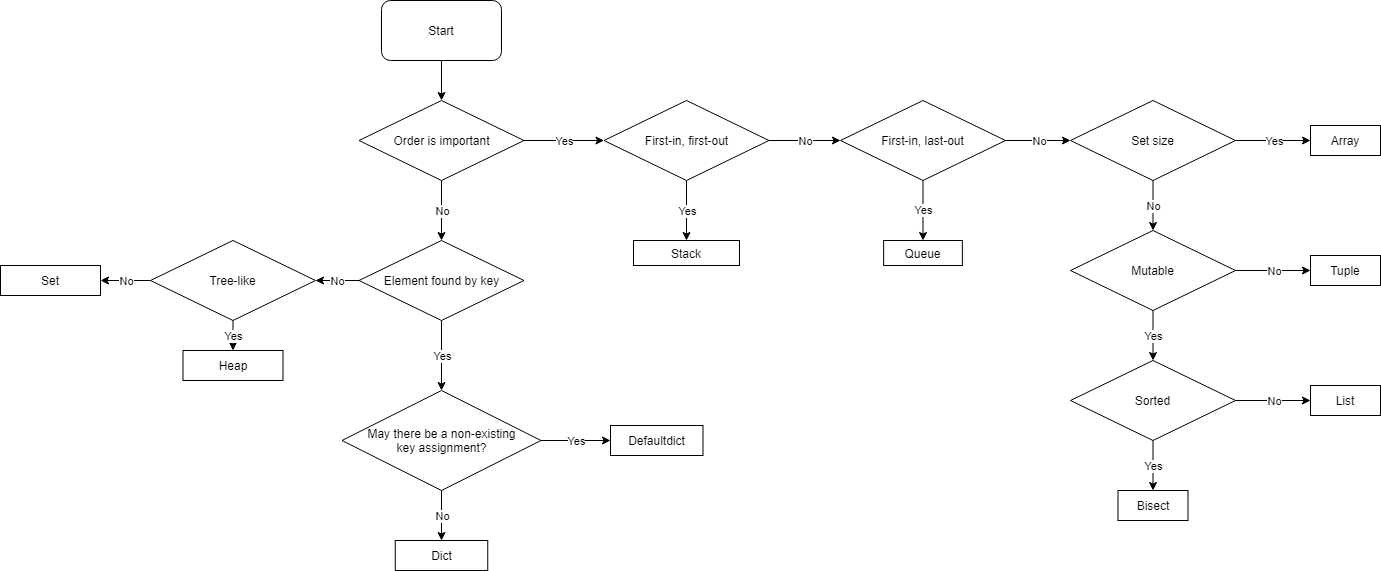

The diagram above was exported from draw.io. Its source (the exported page's mxGraphModel, read from the mxfile embedded in the PNG):
<mxGraphModel dx="871" dy="645" grid="1" gridSize="10" guides="1" tooltips="1" connect="1" arrows="1" fold="1" page="1" pageScale="1" pageWidth="850" pageHeight="1100" math="0" shadow="0">
  <root>
    <mxCell id="0" />
    <mxCell id="1" parent="0" />
    <mxCell id="0ncrtRNOdeGxqnqRgyKh-1" value="Start" style="rounded=1;whiteSpace=wrap;html=1;" vertex="1" parent="1">
      <mxGeometry x="481" y="10" width="120" height="60" as="geometry" />
    </mxCell>
    <mxCell id="0ncrtRNOdeGxqnqRgyKh-2" value="Order is important" style="rhombus;whiteSpace=wrap;html=1;" vertex="1" parent="1">
      <mxGeometry x="458.5" y="110" width="165" height="80" as="geometry" />
    </mxCell>
    <mxCell id="0ncrtRNOdeGxqnqRgyKh-3" value="" style="endArrow=classic;html=1;entryX=0.5;entryY=0;entryDx=0;entryDy=0;exitX=0.5;exitY=1;exitDx=0;exitDy=0;" edge="1" parent="1" source="0ncrtRNOdeGxqnqRgyKh-1" target="0ncrtRNOdeGxqnqRgyKh-2">
      <mxGeometry width="50" height="50" relative="1" as="geometry">
        <mxPoint x="526" y="310" as="sourcePoint" />
        <mxPoint x="576" y="260" as="targetPoint" />
      </mxGeometry>
    </mxCell>
    <mxCell id="0ncrtRNOdeGxqnqRgyKh-4" value="" style="endArrow=classic;html=1;entryX=0.5;entryY=0;entryDx=0;entryDy=0;exitX=0.5;exitY=1;exitDx=0;exitDy=0;" edge="1" parent="1" source="0ncrtRNOdeGxqnqRgyKh-2" target="0ncrtRNOdeGxqnqRgyKh-7">
      <mxGeometry relative="1" as="geometry">
        <mxPoint x="506" y="280" as="sourcePoint" />
        <mxPoint x="566" y="280" as="targetPoint" />
      </mxGeometry>
    </mxCell>
    <mxCell id="0ncrtRNOdeGxqnqRgyKh-5" value="No" style="edgeLabel;resizable=0;html=1;align=center;verticalAlign=middle;" connectable="0" vertex="1" parent="0ncrtRNOdeGxqnqRgyKh-4">
      <mxGeometry relative="1" as="geometry" />
    </mxCell>
    <mxCell id="0ncrtRNOdeGxqnqRgyKh-7" value="Element found by key" style="rhombus;whiteSpace=wrap;html=1;" vertex="1" parent="1">
      <mxGeometry x="458.5" y="250" width="165" height="80" as="geometry" />
    </mxCell>
    <mxCell id="0ncrtRNOdeGxqnqRgyKh-9" value="Tree-like" style="rhombus;whiteSpace=wrap;html=1;" vertex="1" parent="1">
      <mxGeometry x="250" y="250" width="165" height="80" as="geometry" />
    </mxCell>
    <mxCell id="0ncrtRNOdeGxqnqRgyKh-11" value="" style="endArrow=classic;html=1;exitX=0;exitY=0.5;exitDx=0;exitDy=0;entryX=1;entryY=0.5;entryDx=0;entryDy=0;" edge="1" parent="1" source="0ncrtRNOdeGxqnqRgyKh-7" target="0ncrtRNOdeGxqnqRgyKh-9">
      <mxGeometry relative="1" as="geometry">
        <mxPoint x="506" y="280" as="sourcePoint" />
        <mxPoint x="606" y="280" as="targetPoint" />
      </mxGeometry>
    </mxCell>
    <mxCell id="0ncrtRNOdeGxqnqRgyKh-12" value="No" style="edgeLabel;resizable=0;html=1;align=center;verticalAlign=middle;" connectable="0" vertex="1" parent="0ncrtRNOdeGxqnqRgyKh-11">
      <mxGeometry relative="1" as="geometry" />
    </mxCell>
    <mxCell id="0ncrtRNOdeGxqnqRgyKh-13" value="Set" style="whiteSpace=wrap;html=1;" vertex="1" parent="1">
      <mxGeometry x="100" y="275" width="100" height="30" as="geometry" />
    </mxCell>
    <mxCell id="0ncrtRNOdeGxqnqRgyKh-15" value="" style="endArrow=classic;html=1;entryX=1;entryY=0.5;entryDx=0;entryDy=0;exitX=0;exitY=0.5;exitDx=0;exitDy=0;" edge="1" parent="1" source="0ncrtRNOdeGxqnqRgyKh-9" target="0ncrtRNOdeGxqnqRgyKh-13">
      <mxGeometry relative="1" as="geometry">
        <mxPoint x="230" y="290" as="sourcePoint" />
        <mxPoint x="330" y="290" as="targetPoint" />
      </mxGeometry>
    </mxCell>
    <mxCell id="0ncrtRNOdeGxqnqRgyKh-16" value="No" style="edgeLabel;resizable=0;html=1;align=center;verticalAlign=middle;" connectable="0" vertex="1" parent="0ncrtRNOdeGxqnqRgyKh-15">
      <mxGeometry relative="1" as="geometry" />
    </mxCell>
    <mxCell id="0ncrtRNOdeGxqnqRgyKh-17" value="Heap" style="whiteSpace=wrap;html=1;" vertex="1" parent="1">
      <mxGeometry x="282.5" y="360" width="100" height="30" as="geometry" />
    </mxCell>
    <mxCell id="0ncrtRNOdeGxqnqRgyKh-18" value="" style="endArrow=classic;html=1;exitX=0.5;exitY=1;exitDx=0;exitDy=0;entryX=0.5;entryY=0;entryDx=0;entryDy=0;" edge="1" parent="1" source="0ncrtRNOdeGxqnqRgyKh-9" target="0ncrtRNOdeGxqnqRgyKh-17">
      <mxGeometry relative="1" as="geometry">
        <mxPoint x="230" y="290" as="sourcePoint" />
        <mxPoint x="330" y="290" as="targetPoint" />
      </mxGeometry>
    </mxCell>
    <mxCell id="0ncrtRNOdeGxqnqRgyKh-19" value="Yes" style="edgeLabel;resizable=0;html=1;align=center;verticalAlign=middle;" connectable="0" vertex="1" parent="0ncrtRNOdeGxqnqRgyKh-18">
      <mxGeometry relative="1" as="geometry" />
    </mxCell>
    <mxCell id="0ncrtRNOdeGxqnqRgyKh-20" value="May there be a non-existing&lt;br&gt;key assignment?" style="rhombus;whiteSpace=wrap;html=1;" vertex="1" parent="1">
      <mxGeometry x="441.5" y="400" width="199" height="100" as="geometry" />
    </mxCell>
    <mxCell id="0ncrtRNOdeGxqnqRgyKh-22" value="" style="endArrow=classic;html=1;exitX=0.5;exitY=1;exitDx=0;exitDy=0;entryX=0.5;entryY=0;entryDx=0;entryDy=0;" edge="1" parent="1" source="0ncrtRNOdeGxqnqRgyKh-7" target="0ncrtRNOdeGxqnqRgyKh-20">
      <mxGeometry relative="1" as="geometry">
        <mxPoint x="332.5" y="340" as="sourcePoint" />
        <mxPoint x="332.5" y="380" as="targetPoint" />
      </mxGeometry>
    </mxCell>
    <mxCell id="0ncrtRNOdeGxqnqRgyKh-23" value="Yes" style="edgeLabel;resizable=0;html=1;align=center;verticalAlign=middle;" connectable="0" vertex="1" parent="0ncrtRNOdeGxqnqRgyKh-22">
      <mxGeometry relative="1" as="geometry" />
    </mxCell>
    <mxCell id="0ncrtRNOdeGxqnqRgyKh-24" value="Dict" style="whiteSpace=wrap;html=1;" vertex="1" parent="1">
      <mxGeometry x="494.75" y="550" width="92.5" height="30" as="geometry" />
    </mxCell>
    <mxCell id="0ncrtRNOdeGxqnqRgyKh-26" value="" style="endArrow=classic;html=1;exitX=0.5;exitY=1;exitDx=0;exitDy=0;entryX=0.5;entryY=0;entryDx=0;entryDy=0;" edge="1" parent="1" source="0ncrtRNOdeGxqnqRgyKh-20" target="0ncrtRNOdeGxqnqRgyKh-24">
      <mxGeometry relative="1" as="geometry">
        <mxPoint x="442.5" y="469.5" as="sourcePoint" />
        <mxPoint x="410" y="490" as="targetPoint" />
      </mxGeometry>
    </mxCell>
    <mxCell id="0ncrtRNOdeGxqnqRgyKh-27" value="No" style="edgeLabel;resizable=0;html=1;align=center;verticalAlign=middle;" connectable="0" vertex="1" parent="0ncrtRNOdeGxqnqRgyKh-26">
      <mxGeometry relative="1" as="geometry" />
    </mxCell>
    <mxCell id="0ncrtRNOdeGxqnqRgyKh-28" value="Defaultdict" style="whiteSpace=wrap;html=1;" vertex="1" parent="1">
      <mxGeometry x="710" y="435" width="92.5" height="30" as="geometry" />
    </mxCell>
    <mxCell id="0ncrtRNOdeGxqnqRgyKh-29" value="" style="endArrow=classic;html=1;entryX=0;entryY=0.5;entryDx=0;entryDy=0;exitX=1;exitY=0.5;exitDx=0;exitDy=0;" edge="1" parent="1" source="0ncrtRNOdeGxqnqRgyKh-20" target="0ncrtRNOdeGxqnqRgyKh-28">
      <mxGeometry relative="1" as="geometry">
        <mxPoint x="330" y="330" as="sourcePoint" />
        <mxPoint x="430" y="330" as="targetPoint" />
      </mxGeometry>
    </mxCell>
    <mxCell id="0ncrtRNOdeGxqnqRgyKh-30" value="Yes" style="edgeLabel;resizable=0;html=1;align=center;verticalAlign=middle;" connectable="0" vertex="1" parent="0ncrtRNOdeGxqnqRgyKh-29">
      <mxGeometry relative="1" as="geometry" />
    </mxCell>
    <mxCell id="0ncrtRNOdeGxqnqRgyKh-31" value="First-in, first-out" style="rhombus;whiteSpace=wrap;html=1;" vertex="1" parent="1">
      <mxGeometry x="703.5" y="110" width="165" height="80" as="geometry" />
    </mxCell>
    <mxCell id="0ncrtRNOdeGxqnqRgyKh-33" value="" style="endArrow=classic;html=1;exitX=1;exitY=0.5;exitDx=0;exitDy=0;entryX=0;entryY=0.5;entryDx=0;entryDy=0;" edge="1" parent="1" source="0ncrtRNOdeGxqnqRgyKh-2" target="0ncrtRNOdeGxqnqRgyKh-31">
      <mxGeometry relative="1" as="geometry">
        <mxPoint x="730" y="260" as="sourcePoint" />
        <mxPoint x="830" y="260" as="targetPoint" />
      </mxGeometry>
    </mxCell>
    <mxCell id="0ncrtRNOdeGxqnqRgyKh-34" value="Yes" style="edgeLabel;resizable=0;html=1;align=center;verticalAlign=middle;" connectable="0" vertex="1" parent="0ncrtRNOdeGxqnqRgyKh-33">
      <mxGeometry relative="1" as="geometry" />
    </mxCell>
    <mxCell id="0ncrtRNOdeGxqnqRgyKh-35" value="" style="endArrow=classic;html=1;exitX=0.5;exitY=1;exitDx=0;exitDy=0;entryX=0.5;entryY=0;entryDx=0;entryDy=0;" edge="1" parent="1" source="0ncrtRNOdeGxqnqRgyKh-31" target="0ncrtRNOdeGxqnqRgyKh-37">
      <mxGeometry relative="1" as="geometry">
        <mxPoint x="785.5" y="200" as="sourcePoint" />
        <mxPoint x="786" y="240" as="targetPoint" />
      </mxGeometry>
    </mxCell>
    <mxCell id="0ncrtRNOdeGxqnqRgyKh-36" value="Yes" style="edgeLabel;resizable=0;html=1;align=center;verticalAlign=middle;" connectable="0" vertex="1" parent="0ncrtRNOdeGxqnqRgyKh-35">
      <mxGeometry relative="1" as="geometry" />
    </mxCell>
    <mxCell id="0ncrtRNOdeGxqnqRgyKh-37" value="Stack" style="rounded=0;whiteSpace=wrap;html=1;" vertex="1" parent="1">
      <mxGeometry x="733" y="250" width="106" height="25" as="geometry" />
    </mxCell>
    <mxCell id="0ncrtRNOdeGxqnqRgyKh-38" value="First-in, last-out" style="rhombus;whiteSpace=wrap;html=1;" vertex="1" parent="1">
      <mxGeometry x="940" y="110" width="165" height="80" as="geometry" />
    </mxCell>
    <mxCell id="0ncrtRNOdeGxqnqRgyKh-40" value="" style="endArrow=classic;html=1;entryX=0;entryY=0.5;entryDx=0;entryDy=0;exitX=1;exitY=0.5;exitDx=0;exitDy=0;" edge="1" parent="1" source="0ncrtRNOdeGxqnqRgyKh-31" target="0ncrtRNOdeGxqnqRgyKh-38">
      <mxGeometry relative="1" as="geometry">
        <mxPoint x="870" y="130" as="sourcePoint" />
        <mxPoint x="713.5" y="160" as="targetPoint" />
      </mxGeometry>
    </mxCell>
    <mxCell id="0ncrtRNOdeGxqnqRgyKh-41" value="No" style="edgeLabel;resizable=0;html=1;align=center;verticalAlign=middle;" connectable="0" vertex="1" parent="0ncrtRNOdeGxqnqRgyKh-40">
      <mxGeometry relative="1" as="geometry" />
    </mxCell>
    <mxCell id="0ncrtRNOdeGxqnqRgyKh-42" value="Queue" style="whiteSpace=wrap;html=1;" vertex="1" parent="1">
      <mxGeometry x="983.13" y="250" width="78.75" height="25" as="geometry" />
    </mxCell>
    <mxCell id="0ncrtRNOdeGxqnqRgyKh-44" value="Set size" style="rhombus;whiteSpace=wrap;html=1;" vertex="1" parent="1">
      <mxGeometry x="1170" y="110" width="165" height="80" as="geometry" />
    </mxCell>
    <mxCell id="0ncrtRNOdeGxqnqRgyKh-46" value="" style="endArrow=classic;html=1;exitX=0.5;exitY=1;exitDx=0;exitDy=0;entryX=0.5;entryY=0;entryDx=0;entryDy=0;" edge="1" parent="1" source="0ncrtRNOdeGxqnqRgyKh-38" target="0ncrtRNOdeGxqnqRgyKh-42">
      <mxGeometry relative="1" as="geometry">
        <mxPoint x="1100" y="200" as="sourcePoint" />
        <mxPoint x="1100" y="260" as="targetPoint" />
      </mxGeometry>
    </mxCell>
    <mxCell id="0ncrtRNOdeGxqnqRgyKh-47" value="Yes" style="edgeLabel;resizable=0;html=1;align=center;verticalAlign=middle;" connectable="0" vertex="1" parent="0ncrtRNOdeGxqnqRgyKh-46">
      <mxGeometry relative="1" as="geometry" />
    </mxCell>
    <mxCell id="0ncrtRNOdeGxqnqRgyKh-48" value="" style="endArrow=classic;html=1;exitX=1;exitY=0.5;exitDx=0;exitDy=0;entryX=0;entryY=0.5;entryDx=0;entryDy=0;" edge="1" parent="1" source="0ncrtRNOdeGxqnqRgyKh-38" target="0ncrtRNOdeGxqnqRgyKh-44">
      <mxGeometry relative="1" as="geometry">
        <mxPoint x="806" y="210" as="sourcePoint" />
        <mxPoint x="806" y="270" as="targetPoint" />
      </mxGeometry>
    </mxCell>
    <mxCell id="0ncrtRNOdeGxqnqRgyKh-49" value="No" style="edgeLabel;resizable=0;html=1;align=center;verticalAlign=middle;" connectable="0" vertex="1" parent="0ncrtRNOdeGxqnqRgyKh-48">
      <mxGeometry relative="1" as="geometry" />
    </mxCell>
    <mxCell id="0ncrtRNOdeGxqnqRgyKh-50" value="Array" style="whiteSpace=wrap;html=1;" vertex="1" parent="1">
      <mxGeometry x="1410" y="135" width="70" height="30" as="geometry" />
    </mxCell>
    <mxCell id="0ncrtRNOdeGxqnqRgyKh-52" value="" style="endArrow=classic;html=1;exitX=0.5;exitY=1;exitDx=0;exitDy=0;entryX=0.5;entryY=0;entryDx=0;entryDy=0;" edge="1" parent="1" source="0ncrtRNOdeGxqnqRgyKh-44" target="0ncrtRNOdeGxqnqRgyKh-57">
      <mxGeometry relative="1" as="geometry">
        <mxPoint x="1340" y="100" as="sourcePoint" />
        <mxPoint x="1253" y="240" as="targetPoint" />
        <Array as="points" />
      </mxGeometry>
    </mxCell>
    <mxCell id="0ncrtRNOdeGxqnqRgyKh-53" value="No" style="edgeLabel;resizable=0;html=1;align=center;verticalAlign=middle;" connectable="0" vertex="1" parent="0ncrtRNOdeGxqnqRgyKh-52">
      <mxGeometry relative="1" as="geometry" />
    </mxCell>
    <mxCell id="0ncrtRNOdeGxqnqRgyKh-54" value="" style="endArrow=classic;html=1;entryX=0;entryY=0.5;entryDx=0;entryDy=0;exitX=1;exitY=0.5;exitDx=0;exitDy=0;" edge="1" parent="1" source="0ncrtRNOdeGxqnqRgyKh-44" target="0ncrtRNOdeGxqnqRgyKh-50">
      <mxGeometry relative="1" as="geometry">
        <mxPoint x="1335" y="230" as="sourcePoint" />
        <mxPoint x="1415" y="230" as="targetPoint" />
      </mxGeometry>
    </mxCell>
    <mxCell id="0ncrtRNOdeGxqnqRgyKh-55" value="Yes" style="edgeLabel;resizable=0;html=1;align=center;verticalAlign=middle;" connectable="0" vertex="1" parent="0ncrtRNOdeGxqnqRgyKh-54">
      <mxGeometry relative="1" as="geometry" />
    </mxCell>
    <mxCell id="0ncrtRNOdeGxqnqRgyKh-57" value="Mutable" style="rhombus;whiteSpace=wrap;html=1;" vertex="1" parent="1">
      <mxGeometry x="1170" y="240" width="165" height="80" as="geometry" />
    </mxCell>
    <mxCell id="0ncrtRNOdeGxqnqRgyKh-58" value="" style="endArrow=classic;html=1;exitX=1;exitY=0.5;exitDx=0;exitDy=0;entryX=0;entryY=0.5;entryDx=0;entryDy=0;" edge="1" parent="1" source="0ncrtRNOdeGxqnqRgyKh-57" target="0ncrtRNOdeGxqnqRgyKh-60">
      <mxGeometry relative="1" as="geometry">
        <mxPoint x="1262.5" y="200" as="sourcePoint" />
        <mxPoint x="1410" y="280" as="targetPoint" />
        <Array as="points" />
      </mxGeometry>
    </mxCell>
    <mxCell id="0ncrtRNOdeGxqnqRgyKh-59" value="No" style="edgeLabel;resizable=0;html=1;align=center;verticalAlign=middle;" connectable="0" vertex="1" parent="0ncrtRNOdeGxqnqRgyKh-58">
      <mxGeometry relative="1" as="geometry" />
    </mxCell>
    <mxCell id="0ncrtRNOdeGxqnqRgyKh-60" value="Tuple" style="whiteSpace=wrap;html=1;" vertex="1" parent="1">
      <mxGeometry x="1410" y="265" width="70" height="30" as="geometry" />
    </mxCell>
    <mxCell id="0ncrtRNOdeGxqnqRgyKh-61" value="" style="endArrow=classic;html=1;exitX=0.5;exitY=1;exitDx=0;exitDy=0;entryX=0.5;entryY=0;entryDx=0;entryDy=0;" edge="1" parent="1" source="0ncrtRNOdeGxqnqRgyKh-57" target="0ncrtRNOdeGxqnqRgyKh-63">
      <mxGeometry relative="1" as="geometry">
        <mxPoint x="1345" y="160" as="sourcePoint" />
        <mxPoint x="1253" y="370" as="targetPoint" />
      </mxGeometry>
    </mxCell>
    <mxCell id="0ncrtRNOdeGxqnqRgyKh-62" value="Yes" style="edgeLabel;resizable=0;html=1;align=center;verticalAlign=middle;" connectable="0" vertex="1" parent="0ncrtRNOdeGxqnqRgyKh-61">
      <mxGeometry relative="1" as="geometry" />
    </mxCell>
    <mxCell id="0ncrtRNOdeGxqnqRgyKh-63" value="Sorted" style="rhombus;whiteSpace=wrap;html=1;" vertex="1" parent="1">
      <mxGeometry x="1170" y="370" width="165" height="80" as="geometry" />
    </mxCell>
    <mxCell id="0ncrtRNOdeGxqnqRgyKh-65" value="" style="endArrow=classic;html=1;entryX=0;entryY=0.5;entryDx=0;entryDy=0;exitX=1;exitY=0.5;exitDx=0;exitDy=0;" edge="1" parent="1" target="0ncrtRNOdeGxqnqRgyKh-67" source="0ncrtRNOdeGxqnqRgyKh-63">
      <mxGeometry relative="1" as="geometry">
        <mxPoint x="1340" y="420" as="sourcePoint" />
        <mxPoint x="1410" y="410" as="targetPoint" />
        <Array as="points" />
      </mxGeometry>
    </mxCell>
    <mxCell id="0ncrtRNOdeGxqnqRgyKh-66" value="No" style="edgeLabel;resizable=0;html=1;align=center;verticalAlign=middle;" connectable="0" vertex="1" parent="0ncrtRNOdeGxqnqRgyKh-65">
      <mxGeometry relative="1" as="geometry" />
    </mxCell>
    <mxCell id="0ncrtRNOdeGxqnqRgyKh-67" value="List" style="whiteSpace=wrap;html=1;" vertex="1" parent="1">
      <mxGeometry x="1410" y="395" width="70" height="30" as="geometry" />
    </mxCell>
    <mxCell id="0ncrtRNOdeGxqnqRgyKh-68" value="Bisect" style="whiteSpace=wrap;html=1;" vertex="1" parent="1">
      <mxGeometry x="1217.5" y="500" width="70" height="30" as="geometry" />
    </mxCell>
    <mxCell id="0ncrtRNOdeGxqnqRgyKh-69" value="" style="endArrow=classic;html=1;entryX=0.5;entryY=0;entryDx=0;entryDy=0;exitX=0.5;exitY=1;exitDx=0;exitDy=0;" edge="1" parent="1" target="0ncrtRNOdeGxqnqRgyKh-68" source="0ncrtRNOdeGxqnqRgyKh-63">
      <mxGeometry relative="1" as="geometry">
        <mxPoint x="1227.5" y="450" as="sourcePoint" />
        <mxPoint x="1222.5" y="595" as="targetPoint" />
      </mxGeometry>
    </mxCell>
    <mxCell id="0ncrtRNOdeGxqnqRgyKh-70" value="Yes" style="edgeLabel;resizable=0;html=1;align=center;verticalAlign=middle;" connectable="0" vertex="1" parent="0ncrtRNOdeGxqnqRgyKh-69">
      <mxGeometry relative="1" as="geometry" />
    </mxCell>
  </root>
</mxGraphModel>